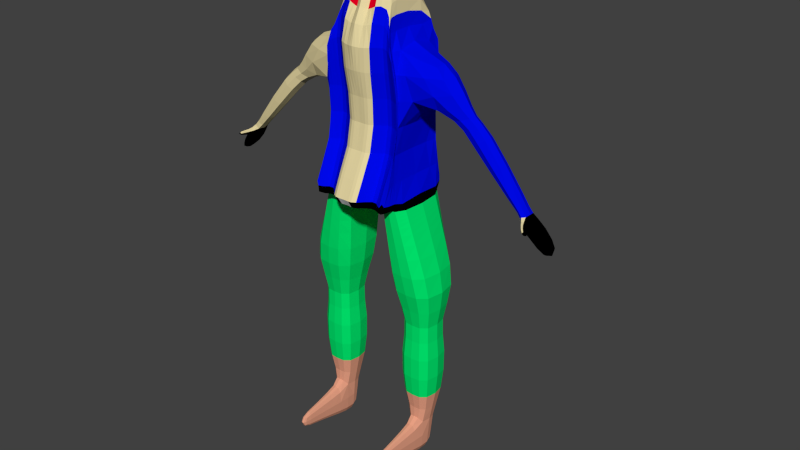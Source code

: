 # Source: player.blend  (saved by Blender 2.70.0; exported with 4.5.12 LTS)
import bpy
from mathutils import Matrix  # noqa: F401  (used for matrix-valued properties, if any)

bpy.ops.wm.read_factory_settings(use_empty=True)
scene = bpy.context.scene
scene.name = 'Scene'

# ---- collections
col_collection_1 = bpy.data.collections.new('Collection 1'); scene.collection.children.link(col_collection_1)

# ---- materials (node trees are filled in below, after node groups)
mat_skin = bpy.data.materials.new('Skin')
mat_skin.alpha_threshold = 0.0
mat_skin.use_transparent_shadow = False
mat_skin.diffuse_color = (0.8, 0.6853, 0.37, 1.0)
mat_skin.specular_color = (1.0, 0.8855, 0.0)
mat_skin.roughness = 0.5
mat_skin.specular_intensity = 0.0
mat_skin.line_color = (0.0, 0.0, 0.0, 1.0)
mat_jacket = bpy.data.materials.new('Jacket')
mat_jacket.alpha_threshold = 0.0
mat_jacket.use_transparent_shadow = False
mat_jacket.diffuse_color = (0.0, 0.002818, 0.8, 1.0)
mat_jacket.roughness = 0.5
mat_jacket.line_color = (0.0, 0.0, 0.0, 1.0)
mat_trousers = bpy.data.materials.new('Trousers')
mat_trousers.alpha_threshold = 0.0
mat_trousers.use_transparent_shadow = False
mat_trousers.diffuse_color = (0.0, 0.8, 0.1547, 1.0)
mat_trousers.roughness = 0.5
mat_trousers.line_color = (0.0, 0.0, 0.0, 1.0)
mat_belt_hands = bpy.data.materials.new('Belt&Hands')
mat_belt_hands.alpha_threshold = 0.0
mat_belt_hands.use_transparent_shadow = False
mat_belt_hands.diffuse_color = (0.0, 0.0, 0.0, 1.0)
mat_belt_hands.roughness = 0.5
mat_belt_hands.line_color = (0.0, 0.0, 0.0, 1.0)
mat_white = bpy.data.materials.new('White')
mat_white.alpha_threshold = 0.0
mat_white.use_transparent_shadow = False
mat_white.roughness = 0.5
mat_white.specular_intensity = 0.0
mat_white.line_color = (0.0, 0.0, 0.0, 1.0)
mat_shoes = bpy.data.materials.new('Shoes')
mat_shoes.alpha_threshold = 0.0
mat_shoes.use_transparent_shadow = False
mat_shoes.diffuse_color = (0.8, 0.354, 0.2308, 1.0)
mat_shoes.roughness = 0.5
mat_shoes.specular_intensity = 0.2
mat_shoes.line_color = (0.0, 0.0, 0.0, 1.0)
mat_eyes = bpy.data.materials.new('Eyes')
mat_eyes.alpha_threshold = 0.0
mat_eyes.use_transparent_shadow = False
mat_eyes.diffuse_color = (0.8, 0.0, 0.01575, 1.0)
mat_eyes.roughness = 0.5
mat_eyes.specular_intensity = 0.8
mat_eyes.line_color = (0.0, 0.0, 0.0, 1.0)

# ---- material node trees

# ---- world
world_world = bpy.data.worlds.new('World'); scene.world = world_world
world_world.color = (0.05088, 0.05088, 0.05088)
world_world.use_sun_shadow = False
world_world.sun_shadow_jitter_overblur = 0.0
world_world.cycles.sampling_method = 'MANUAL'
world_world.cycles.sample_map_resolution = 256

# ---- meshes
me_cube_002 = bpy.data.meshes.new('Cube.002')
me_cube_002.from_pydata([(0.537, 0.5225, -1.0), (0.537, -0.8442, -1.0), (0.537, 0.5225, 1.0), (0.537, -0.4906, 1.0), (0.3333, 0.5225, 1.0), (0.537, 0.3815, 0.3333), (0.537, 0.3815, -0.3333), (0.3333, 0.5225, -1.0), (0.38, 0.3333, 0.9726), (0.38, -0.3333, 0.9726), (0.537, -0.352, 0.3333), (0.537, -0.352, -0.3333), (0.629, -0.4254, -1.0), (0.629, 0.4254, -1.0), (0.3333, -0.3856, 1.0), (0.3333, -0.588, -1.0), (0.3333, 0.3815, 0.3333), (0.3333, 0.3815, -0.3333), (0.6017, 0.3333, 0.3949), (0.3997, 0.3333, -0.3333), (0.6017, -0.3333, 0.3949), (0.3997, -0.3333, -0.3333), (0.3333, -0.2357, 0.3333), (0.3333, -0.2357, -0.3333), (0.2413, -0.4254, -1.0), (0.2413, 0.4254, -1.0), (0.3333, -0.1828, 1.668), (0.3333, 0.3333, 1.668), (1.037, -0.3703, -2.167), (1.037, 0.3703, -2.167), (0.2964, -0.3703, -2.167), (0.2964, 0.3703, -2.167), (0.8501, -0.1834, -2.648), (0.8501, 0.1834, -2.648), (0.4833, -0.1834, -2.648), (0.4833, 0.1834, -2.648), (0.9437, -0.277, -3.082), (0.9437, 0.277, -3.082), (0.3897, -0.277, -3.082), (0.3897, 0.277, -3.082), (0.8987, -0.232, -3.759), (0.8987, 0.232, -3.759), (0.4347, -0.232, -3.759), (0.4347, 0.232, -3.759), (0.7739, -0.1072, -4.123), (0.7739, 0.1072, -4.123), (0.5594, -0.1072, -4.123), (0.5594, 0.1072, -4.123), (0.7739, -0.1072, -4.648), (0.7739, 0.1072, -4.648), (0.5594, -0.1072, -4.648), (0.5594, 0.1072, -4.648), (0.7439, -0.4131, -4.196), (0.5895, -0.4131, -4.196), (0.7439, -0.4131, -4.574), (0.5895, -0.4131, -4.574), (0.7184, -0.6908, -4.259), (0.6149, -0.6908, -4.259), (0.7184, -0.6908, -4.512), (0.6149, -0.6908, -4.512), (0.7022, -0.953, -4.298), (0.6312, -0.953, -4.298), (0.7022, -0.953, -4.472), (0.6312, -0.953, -4.472), (0.9984, 0.1735, 0.867), (0.9984, -0.1735, 0.867), (1.253, 0.1735, 0.5143), (1.253, -0.1735, 0.5143), (1.295, 0.1805, 0.05906), (1.295, -0.1849, 0.05906), (1.538, 0.1011, 0.229), (1.538, -0.1055, 0.229), (0.1667, 0.5225, -1.0), (0.228, -0.5558, 1.0), (0.1667, -0.3915, 0.3333), (0.1667, -0.3915, -0.3333), (0.1667, -0.258, 1.668), (0.1667, 0.3333, 1.668), (0.1667, 0.5225, 1.0), (0.1667, -0.8837, -1.0), (0.1667, 0.3815, 0.3333), (0.1667, 0.3815, -0.3333), (0.1206, -0.3794, -1.0), (0.1206, 0.3794, -1.0), (1.17, 0.1145, 0.1794), (1.394, 0.05953, 0.2565), (1.394, -0.05756, 0.2565), (1.17, -0.1126, 0.1794), (1.996, 0.1178, -0.6542), (1.996, -0.1266, -0.6542), (2.114, 0.09339, -0.5618), (2.114, -0.1022, -0.5618), (2.092, 0.1049, -0.7199), (2.092, -0.1087, -0.7199), (2.157, 0.08355, -0.6661), (2.157, -0.08731, -0.6661), (2.201, 0.2021, -0.9112), (2.201, -0.1612, -0.9112), (2.326, 0.1711, -0.8087), (2.326, -0.1302, -0.8087), (2.445, 0.1665, -1.171), (2.445, -0.1193, -1.171), (2.544, 0.1449, -1.089), (2.544, -0.0977, -1.089), (0.08333, 0.5225, -1.0), (0.08333, -0.5922, 1.0), (0.08333, -0.4108, 0.3333), (0.08333, -0.3915, -0.3333), (0.08333, -0.2957, 1.668), (0.08333, 0.3333, 1.668), (0.08333, 0.5225, 1.0), (0.08333, -0.8837, -1.0), (0.08333, 0.3815, 0.3333), (0.08333, 0.3815, -0.3333), (0.06032, -0.3563, -1.0), (0.06032, 0.3563, -1.0), (0.4214, -0.3748, 0.9798), (0.6048, -0.5358, -1.0), (0.5847, -0.3383, 0.3787), (0.4359, -0.3383, -0.3333), (0.2656, -0.4683, -1.0), (0.3333, -0.2333, 1.492), (0.1328, -0.5124, -1.0), (0.1667, -0.3298, 1.492), (0.08333, -0.2422, 1.369), (0.06639, -0.4954, -1.0), (0.5932, -0.3358, 0.3868), (0.4178, -0.3358, -0.3333), (0.4007, -0.3541, 0.9762), (0.6169, -0.4806, -1.0), (0.2534, -0.4468, -1.0), (0.3333, -0.208, 1.58), (0.1267, -0.4459, -1.0), (0.1667, -0.2939, 1.58), (0.08333, -0.2689, 1.519), (0.06336, -0.4259, -1.0), (0.2688, -0.3978, -1.583), (0.2688, 0.3978, -1.583), (0.833, 0.3978, -1.583), (0.833, -0.3978, -1.583), (0.2551, -0.4116, -1.292), (0.731, -0.4116, -1.292), (0.2551, 0.4116, -1.292), (0.731, 0.4116, -1.292), (0.2482, -0.4185, -1.146), (0.68, -0.4185, -1.146), (0.2482, 0.4185, -1.146), (0.68, 0.4185, -1.146), (2.155, -0.1942, -0.7492), (2.176, -0.1829, -0.7164), (2.203, -0.1407, -0.827), (2.246, -0.1224, -0.7665), (2.256, -0.329, -0.7764), (2.277, -0.3176, -0.7436), (2.304, -0.2755, -0.8541), (2.347, -0.2571, -0.7936), (-0.537, 0.5225, -1.0), (-0.537, -0.8442, -1.0), (-0.537, 0.5225, 1.0), (-0.537, -0.4906, 1.0), (-0.3333, 0.5225, 1.0), (-0.537, 0.3815, 0.3333), (-0.537, 0.3815, -0.3333), (-0.3333, 0.5225, -1.0), (-0.38, 0.3333, 0.9726), (-0.38, -0.3333, 0.9726), (-0.537, -0.352, 0.3333), (-0.537, -0.352, -0.3333), (-0.629, -0.4254, -1.0), (-0.629, 0.4254, -1.0), (-0.3333, -0.3856, 1.0), (-0.3333, -0.588, -1.0), (-0.3333, 0.3815, 0.3333), (-0.3333, 0.3815, -0.3333), (-0.6017, 0.3333, 0.3949), (-0.3997, 0.3333, -0.3333), (-0.6017, -0.3333, 0.3949), (-0.3997, -0.3333, -0.3333), (-0.3333, -0.2357, 0.3333), (-0.3333, -0.2357, -0.3333), (-0.2413, -0.4254, -1.0), (-0.2413, 0.4254, -1.0), (-0.3333, -0.1828, 1.668), (-0.3333, 0.3333, 1.668), (0.0, 0.5225, 1.0), (0.0, 0.5225, -1.0), (0.0, -0.6251, 1.0), (0.0, -0.8837, -1.0), (0.0, 0.3815, 0.3333), (0.0, 0.3815, -0.3333), (0.0, -0.3915, 0.3333), (0.0, -0.3915, -0.3333), (0.0, -0.3333, -1.0), (0.0, 0.3333, -1.0), (0.0, -0.3333, 1.668), (0.0, 0.3333, 1.668), (-1.037, -0.3703, -2.167), (-1.037, 0.3703, -2.167), (-0.2964, -0.3703, -2.167), (-0.2964, 0.3703, -2.167), (-0.8501, -0.1834, -2.648), (-0.8501, 0.1834, -2.648), (-0.4833, -0.1834, -2.648), (-0.4833, 0.1834, -2.648), (-0.9437, -0.277, -3.082), (-0.9437, 0.277, -3.082), (-0.3897, -0.277, -3.082), (-0.3897, 0.277, -3.082), (-0.8987, -0.232, -3.759), (-0.8987, 0.232, -3.759), (-0.4347, -0.232, -3.759), (-0.4347, 0.232, -3.759), (-0.7739, -0.1072, -4.123), (-0.7739, 0.1072, -4.123), (-0.5594, -0.1072, -4.123), (-0.5594, 0.1072, -4.123), (-0.7739, -0.1072, -4.648), (-0.7739, 0.1072, -4.648), (-0.5594, -0.1072, -4.648), (-0.5594, 0.1072, -4.648), (-0.7439, -0.4131, -4.196), (-0.5895, -0.4131, -4.196), (-0.7439, -0.4131, -4.574), (-0.5895, -0.4131, -4.574), (-0.7184, -0.6908, -4.259), (-0.6149, -0.6908, -4.259), (-0.7184, -0.6908, -4.512), (-0.6149, -0.6908, -4.512), (-0.7022, -0.953, -4.298), (-0.6312, -0.953, -4.298), (-0.7022, -0.953, -4.472), (-0.6312, -0.953, -4.472), (-0.9984, 0.1735, 0.867), (-0.9984, -0.1735, 0.867), (-1.253, 0.1735, 0.5143), (-1.253, -0.1735, 0.5143), (-1.295, 0.1805, 0.05906), (-1.295, -0.1849, 0.05906), (-1.538, 0.1011, 0.229), (-1.538, -0.1055, 0.229), (-0.1667, 0.5225, -1.0), (-0.228, -0.5558, 1.0), (-0.1667, -0.3915, 0.3333), (-0.1667, -0.3915, -0.3333), (-0.1667, -0.258, 1.668), (-0.1667, 0.3333, 1.668), (-0.1667, 0.5225, 1.0), (-0.1667, -0.8837, -1.0), (-0.1667, 0.3815, 0.3333), (-0.1667, 0.3815, -0.3333), (-0.1206, -0.3794, -1.0), (-0.1206, 0.3794, -1.0), (-1.17, 0.1145, 0.1794), (-1.394, 0.05953, 0.2565), (-1.394, -0.05756, 0.2565), (-1.17, -0.1126, 0.1794), (-1.996, 0.1178, -0.6542), (-1.996, -0.1266, -0.6542), (-2.114, 0.09339, -0.5618), (-2.114, -0.1022, -0.5618), (-2.092, 0.1049, -0.7199), (-2.092, -0.1087, -0.7199), (-2.157, 0.08355, -0.6661), (-2.157, -0.08731, -0.6661), (-2.201, 0.2021, -0.9112), (-2.201, -0.1612, -0.9112), (-2.326, 0.1711, -0.8087), (-2.326, -0.1302, -0.8087), (-2.445, 0.1665, -1.171), (-2.445, -0.1193, -1.171), (-2.544, 0.1449, -1.089), (-2.544, -0.0977, -1.089), (-0.08333, 0.5225, -1.0), (-0.08333, -0.5922, 1.0), (-0.08333, -0.4108, 0.3333), (-0.08333, -0.3915, -0.3333), (-0.08333, -0.2957, 1.668), (-0.08333, 0.3333, 1.668), (-0.08333, 0.5225, 1.0), (-0.08333, -0.8837, -1.0), (-0.08333, 0.3815, 0.3333), (-0.08333, 0.3815, -0.3333), (-0.06032, -0.3563, -1.0), (-0.06032, 0.3563, -1.0), (-0.4214, -0.3748, 0.9798), (-0.6048, -0.5358, -1.0), (-0.5847, -0.3383, 0.3787), (-0.4359, -0.3383, -0.3333), (-0.2656, -0.4683, -1.0), (-0.3333, -0.2333, 1.492), (0.0, -0.4785, -1.0), (0.0, -0.3852, 1.492), (-0.1328, -0.5124, -1.0), (-0.1667, -0.3298, 1.492), (-0.08333, -0.2422, 1.369), (-0.06639, -0.4954, -1.0), (-0.5932, -0.3358, 0.3868), (-0.4178, -0.3358, -0.3333), (-0.4007, -0.3541, 0.9762), (-0.6169, -0.4806, -1.0), (-0.2534, -0.4468, -1.0), (-0.3333, -0.208, 1.58), (0.0, -0.4059, -1.0), (0.0, -0.3593, 1.58), (-0.1267, -0.4459, -1.0), (-0.1667, -0.2939, 1.58), (-0.08333, -0.2689, 1.519), (-0.06336, -0.4259, -1.0), (-0.2688, -0.3978, -1.583), (-0.2688, 0.3978, -1.583), (-0.833, 0.3978, -1.583), (-0.833, -0.3978, -1.583), (-0.2551, -0.4116, -1.292), (-0.731, -0.4116, -1.292), (-0.2551, 0.4116, -1.292), (-0.731, 0.4116, -1.292), (-0.2482, -0.4185, -1.146), (-0.68, -0.4185, -1.146), (-0.2482, 0.4185, -1.146), (-0.68, 0.4185, -1.146), (-2.155, -0.1942, -0.7492), (-2.176, -0.1829, -0.7164), (-2.203, -0.1407, -0.827), (-2.246, -0.1224, -0.7665), (-2.256, -0.329, -0.7764), (-2.277, -0.3176, -0.7436), (-2.304, -0.2755, -0.8541), (-2.347, -0.2571, -0.7936), (-0.4352, 0.5225, 1.0), (-0.4352, -0.7161, -1.0), (-0.4352, 0.5225, -1.0), (-0.4352, -0.4381, 1.0), (-0.4352, 0.3815, 0.3333), (-0.4352, 0.3815, -0.3333), (-0.4352, -0.2939, 0.3333), (-0.4352, -0.2939, -0.3333), (-0.4352, -0.4254, -1.0), (-0.4352, 0.4254, -1.0), (-0.3567, -0.258, 1.32), (-0.3567, 0.3333, 1.32), (-0.6667, -0.3703, -2.167), (-0.6667, 0.3703, -2.167), (-0.6667, -0.1834, -2.648), (-0.6667, 0.1834, -2.648), (-0.6667, -0.277, -3.082), (-0.6667, 0.277, -3.082), (-0.6667, -0.232, -3.759), (-0.6667, 0.232, -3.759), (-0.6667, -0.1072, -4.123), (-0.6667, 0.1072, -4.123), (-0.6667, -0.1072, -4.648), (-0.6667, 0.1072, -4.648), (-0.6667, -0.4131, -4.196), (-0.6667, -0.4131, -4.574), (-0.6667, -0.6908, -4.259), (-0.6667, -0.6908, -4.512), (-0.6667, -0.953, -4.298), (-0.6667, -0.953, -4.472), (-0.4352, -0.5021, -1.0), (-0.3774, -0.304, 1.236), (-0.4352, -0.4637, -1.0), (-0.367, -0.281, 1.278), (-0.5509, 0.3978, -1.583), (-0.5509, -0.3978, -1.583), (-0.493, 0.4116, -1.292), (-0.493, -0.4116, -1.292), (-0.4641, 0.4185, -1.146), (-0.4641, -0.4185, -1.146), (0.2447, -0.4219, -1.073), (0.6545, -0.4219, -1.073), (0.2447, 0.4219, -1.073), (0.6545, 0.4219, -1.073), (-0.2447, -0.4219, -1.073), (-0.6545, -0.4219, -1.073), (-0.2447, 0.4219, -1.073), (-0.6545, 0.4219, -1.073), (-0.4496, 0.4219, -1.073), (-0.4496, -0.4219, -1.073), (-0.2413, -0.4254, -1.0), (-0.629, -0.4254, -1.0), (-0.2413, 0.4254, -1.0), (-0.629, 0.4254, -1.0), (-0.4352, 0.4254, -1.0), (-0.4352, -0.4254, -1.0), (0.2413, -0.4254, -1.0), (0.629, -0.4254, -1.0), (0.2413, 0.4254, -1.0), (0.629, 0.4254, -1.0), (0.4352, 0.5225, 1.0), (0.4352, -0.7161, -1.0), (0.4352, 0.5225, -1.0), (0.4352, -0.4381, 1.0), (0.4352, 0.3815, 0.3333), (0.4352, 0.3815, -0.3333), (0.4352, -0.2939, 0.3333), (0.4352, -0.2939, -0.3333), (0.4352, -0.4254, -1.0), (0.4352, 0.4254, -1.0), (0.3567, -0.258, 1.32), (0.3567, 0.3333, 1.32), (0.6667, -0.3703, -2.167), (0.6667, 0.3703, -2.167), (0.6667, -0.1834, -2.648), (0.6667, 0.1834, -2.648), (0.6667, -0.277, -3.082), (0.6667, 0.277, -3.082), (0.6667, -0.232, -3.759), (0.6667, 0.232, -3.759), (0.6667, -0.1072, -4.123), (0.6667, 0.1072, -4.123), (0.6667, -0.1072, -4.648), (0.6667, 0.1072, -4.648), (0.6667, -0.4131, -4.196), (0.6667, -0.4131, -4.574), (0.6667, -0.6908, -4.259), (0.6667, -0.6908, -4.512), (0.6667, -0.953, -4.298), (0.6667, -0.953, -4.472), (0.4352, -0.5021, -1.0), (0.3774, -0.304, 1.236), (0.4352, -0.4637, -1.0), (0.367, -0.281, 1.278), (0.5509, 0.3978, -1.583), (0.5509, -0.3978, -1.583), (0.493, 0.4116, -1.292), (0.493, -0.4116, -1.292), (0.4641, 0.4185, -1.146), (0.4641, -0.4185, -1.146), (0.4496, 0.4219, -1.073), (0.4496, -0.4219, -1.073), (0.4352, 0.4254, -1.0), (0.4352, -0.4254, -1.0)], [], [(393, 6, 0, 390), (119, 11, 1, 117), (397, 390, 0, 13), (81, 17, 7, 72), (78, 4, 16, 80), (80, 16, 17, 81), (388, 2, 5, 392), (392, 5, 6, 393), (6, 19, 13, 0), (19, 21, 12, 13), (2, 8, 18, 5), (5, 18, 19, 6), (84, 85, 70, 68), (18, 20, 21, 19), (116, 3, 10, 118), (118, 10, 11, 119), (395, 23, 15, 389), (391, 14, 22, 394), (394, 22, 23, 395), (420, 396, 12, 129), (136, 137, 31, 30), (132, 82, 24, 130), (82, 83, 25, 24), (83, 72, 7, 25), (421, 398, 26, 131), (398, 399, 27, 26), (399, 388, 4, 27), (107, 191, 187, 111), (105, 186, 190, 106), (106, 190, 191, 107), (134, 108, 194, 303), (108, 109, 195, 194), (109, 110, 184, 195), (30, 31, 35, 34), (422, 138, 29, 401), (423, 136, 30, 400), (138, 139, 28, 29), (34, 35, 39, 38), (401, 29, 33, 403), (400, 30, 34, 402), (29, 28, 32, 33), (38, 39, 43, 42), (403, 33, 37, 405), (402, 34, 38, 404), (33, 32, 36, 37), (42, 43, 47, 46), (405, 37, 41, 407), (404, 38, 42, 406), (37, 36, 40, 41), (46, 47, 51, 50), (407, 41, 45, 409), (406, 42, 46, 408), (41, 40, 44, 45), (410, 411, 49, 48), (409, 45, 49, 411), (48, 44, 52, 54), (45, 44, 48, 49), (54, 52, 56, 58), (46, 50, 55, 53), (410, 48, 54, 413), (408, 46, 53, 412), (58, 56, 60, 62), (53, 55, 59, 57), (413, 54, 58, 415), (412, 53, 57, 414), (416, 61, 63, 417), (57, 59, 63, 61), (415, 58, 62, 417), (414, 57, 61, 416), (64, 65, 67, 66), (9, 20, 67, 65), (18, 8, 64, 66), (8, 9, 65, 64), (86, 87, 69, 71), (85, 86, 71, 70), (87, 84, 68, 69), (113, 81, 72, 104), (110, 78, 80, 112), (112, 80, 81, 113), (135, 114, 82, 132), (114, 115, 83, 82), (115, 104, 72, 83), (23, 75, 79, 15), (14, 73, 74, 22), (22, 74, 75, 23), (131, 26, 76, 133), (26, 27, 77, 76), (27, 4, 78, 77), (68, 70, 90, 88), (18, 66, 85, 84), (67, 20, 87, 86), (66, 67, 86, 85), (20, 18, 84, 87), (88, 90, 94, 92), (71, 69, 89, 91), (70, 71, 91, 90), (69, 68, 88, 89), (92, 94, 98, 96), (91, 89, 93, 95), (90, 91, 95, 94), (89, 88, 92, 93), (96, 98, 102, 100), (93, 97, 150, 148), (94, 95, 99, 98), (93, 92, 96, 97), (100, 102, 103, 101), (99, 97, 101, 103), (98, 99, 103, 102), (97, 96, 100, 101), (75, 107, 111, 79), (73, 105, 106, 74), (74, 106, 107, 75), (133, 76, 108, 134), (76, 77, 109, 108), (77, 78, 110, 109), (189, 113, 104, 185), (184, 110, 112, 188), (188, 112, 113, 189), (302, 192, 114, 135), (192, 193, 115, 114), (193, 185, 104, 115), (127, 119, 117, 129), (128, 116, 118, 126), (126, 118, 119, 127), (389, 418, 117, 1), (79, 122, 120, 15), (391, 419, 121, 14), (105, 124, 291, 186), (111, 125, 122, 79), (14, 121, 123, 73), (73, 123, 124, 105), (187, 290, 125, 111), (418, 420, 129, 117), (122, 132, 130, 120), (419, 421, 131, 121), (124, 134, 303, 291), (125, 135, 132, 122), (121, 131, 133, 123), (123, 133, 134, 124), (290, 302, 135, 125), (21, 127, 129, 12), (9, 128, 126, 20), (20, 126, 127, 21), (140, 142, 137, 136), (424, 143, 138, 422), (425, 140, 136, 423), (143, 141, 139, 138), (144, 146, 142, 140), (426, 147, 143, 424), (427, 144, 140, 425), (147, 145, 141, 143), (368, 370, 146, 144), (428, 371, 147, 426), (429, 368, 144, 427), (371, 369, 145, 147), (148, 150, 154, 152), (99, 95, 149, 151), (97, 99, 151, 150), (95, 93, 148, 149), (153, 152, 154, 155), (151, 149, 153, 155), (150, 151, 155, 154), (149, 148, 152, 153), (333, 330, 156, 162), (287, 285, 157, 167), (337, 169, 156, 330), (249, 240, 163, 173), (246, 248, 172, 160), (248, 249, 173, 172), (328, 332, 161, 158), (332, 333, 162, 161), (162, 156, 169, 175), (175, 169, 168, 177), (158, 161, 174, 164), (161, 162, 175, 174), (252, 236, 238, 253), (174, 175, 177, 176), (284, 286, 166, 159), (286, 287, 167, 166), (335, 329, 171, 179), (331, 334, 178, 170), (334, 335, 179, 178), (360, 299, 168, 336), (308, 198, 199, 309), (304, 300, 180, 250), (250, 180, 181, 251), (251, 181, 163, 240), (361, 301, 182, 338), (338, 182, 183, 339), (339, 183, 160, 328), (275, 279, 187, 191), (273, 274, 190, 186), (274, 275, 191, 190), (306, 303, 194, 276), (276, 194, 195, 277), (277, 195, 184, 278), (198, 202, 203, 199), (362, 341, 197, 310), (363, 340, 198, 308), (310, 197, 196, 311), (202, 206, 207, 203), (341, 343, 201, 197), (340, 342, 202, 198), (197, 201, 200, 196), (206, 210, 211, 207), (343, 345, 205, 201), (342, 344, 206, 202), (201, 205, 204, 200), (210, 214, 215, 211), (345, 347, 209, 205), (344, 346, 210, 206), (205, 209, 208, 204), (214, 218, 219, 215), (347, 349, 213, 209), (346, 348, 214, 210), (209, 213, 212, 208), (350, 216, 217, 351), (349, 351, 217, 213), (216, 222, 220, 212), (213, 217, 216, 212), (222, 226, 224, 220), (214, 221, 223, 218), (350, 353, 222, 216), (348, 352, 221, 214), (226, 230, 228, 224), (221, 225, 227, 223), (353, 355, 226, 222), (352, 354, 225, 221), (356, 357, 231, 229), (225, 229, 231, 227), (355, 357, 230, 226), (354, 356, 229, 225), (232, 234, 235, 233), (165, 233, 235, 176), (174, 234, 232, 164), (164, 232, 233, 165), (254, 239, 237, 255), (253, 238, 239, 254), (255, 237, 236, 252), (281, 272, 240, 249), (278, 280, 248, 246), (280, 281, 249, 248), (307, 304, 250, 282), (282, 250, 251, 283), (283, 251, 240, 272), (179, 171, 247, 243), (170, 178, 242, 241), (178, 179, 243, 242), (301, 305, 244, 182), (182, 244, 245, 183), (183, 245, 246, 160), (236, 256, 258, 238), (174, 252, 253, 234), (235, 254, 255, 176), (234, 253, 254, 235), (176, 255, 252, 174), (256, 260, 262, 258), (239, 259, 257, 237), (238, 258, 259, 239), (237, 257, 256, 236), (260, 264, 266, 262), (259, 263, 261, 257), (258, 262, 263, 259), (257, 261, 260, 256), (264, 268, 270, 266), (261, 320, 322, 265), (262, 266, 267, 263), (261, 265, 264, 260), (268, 269, 271, 270), (267, 271, 269, 265), (266, 270, 271, 267), (265, 269, 268, 264), (243, 247, 279, 275), (241, 242, 274, 273), (242, 243, 275, 274), (305, 306, 276, 244), (244, 276, 277, 245), (245, 277, 278, 246), (189, 185, 272, 281), (184, 188, 280, 278), (188, 189, 281, 280), (302, 307, 282, 192), (192, 282, 283, 193), (193, 283, 272, 185), (297, 299, 285, 287), (298, 296, 286, 284), (296, 297, 287, 286), (329, 157, 285, 358), (247, 171, 288, 292), (331, 170, 289, 359), (273, 186, 291, 294), (279, 247, 292, 295), (170, 241, 293, 289), (241, 273, 294, 293), (187, 279, 295, 290), (358, 285, 299, 360), (292, 288, 300, 304), (359, 289, 301, 361), (294, 291, 303, 306), (295, 292, 304, 307), (289, 293, 305, 301), (293, 294, 306, 305), (290, 295, 307, 302), (177, 168, 299, 297), (165, 176, 296, 298), (176, 177, 297, 296), (312, 308, 309, 314), (364, 362, 310, 315), (365, 363, 308, 312), (315, 310, 311, 313), (316, 312, 314, 318), (366, 364, 315, 319), (367, 365, 312, 316), (319, 315, 313, 317), (372, 316, 318, 374), (376, 366, 319, 375), (377, 367, 316, 372), (375, 319, 317, 373), (320, 324, 326, 322), (267, 323, 321, 263), (265, 322, 323, 267), (263, 321, 320, 261), (325, 327, 326, 324), (323, 327, 325, 321), (322, 326, 327, 323), (321, 325, 324, 320), (173, 163, 330, 333), (181, 337, 330, 163), (160, 172, 332, 328), (172, 173, 333, 332), (167, 157, 329, 335), (159, 166, 334, 331), (166, 167, 335, 334), (300, 360, 336, 180), (298, 361, 338, 165), (165, 338, 339, 164), (164, 339, 328, 158), (309, 199, 341, 362), (311, 196, 340, 363), (199, 203, 343, 341), (196, 200, 342, 340), (203, 207, 345, 343), (200, 204, 344, 342), (207, 211, 347, 345), (204, 208, 346, 344), (211, 215, 349, 347), (208, 212, 348, 346), (218, 350, 351, 219), (215, 219, 351, 349), (218, 223, 353, 350), (212, 220, 352, 348), (223, 227, 355, 353), (220, 224, 354, 352), (228, 230, 357, 356), (227, 231, 357, 355), (224, 228, 356, 354), (171, 329, 358, 288), (159, 331, 359, 284), (288, 358, 360, 300), (284, 359, 361, 298), (314, 309, 362, 364), (313, 311, 363, 365), (318, 314, 364, 366), (317, 313, 365, 367), (374, 318, 366, 376), (373, 317, 367, 377), (384, 386, 370, 368), (430, 387, 371, 428), (431, 384, 368, 429), (387, 385, 369, 371), (378, 372, 374, 380), (382, 376, 375, 381), (383, 377, 372, 378), (381, 375, 373, 379), (380, 374, 376, 382), (379, 373, 377, 383), (180, 378, 380, 181), (337, 382, 381, 169), (336, 383, 378, 180), (169, 381, 379, 168), (181, 380, 382, 337), (168, 379, 383, 336), (24, 25, 386, 384), (397, 13, 387, 430), (396, 24, 384, 431), (13, 12, 385, 387), (17, 393, 390, 7), (25, 7, 390, 397), (4, 388, 392, 16), (16, 392, 393, 17), (11, 395, 389, 1), (3, 391, 394, 10), (10, 394, 395, 11), (130, 24, 396, 420), (128, 9, 398, 421), (9, 8, 399, 398), (8, 2, 388, 399), (137, 422, 401, 31), (139, 423, 400, 28), (31, 401, 403, 35), (28, 400, 402, 32), (35, 403, 405, 39), (32, 402, 404, 36), (39, 405, 407, 43), (36, 404, 406, 40), (43, 407, 409, 47), (40, 406, 408, 44), (50, 51, 411, 410), (47, 409, 411, 51), (50, 410, 413, 55), (44, 408, 412, 52), (55, 413, 415, 59), (52, 412, 414, 56), (60, 416, 417, 62), (59, 415, 417, 63), (56, 414, 416, 60), (15, 120, 418, 389), (3, 116, 419, 391), (120, 130, 420, 418), (116, 128, 421, 419), (142, 424, 422, 137), (141, 425, 423, 139), (146, 426, 424, 142), (145, 427, 425, 141), (370, 428, 426, 146), (369, 429, 427, 145), (386, 430, 428, 370), (385, 431, 429, 369), (25, 397, 430, 386), (12, 396, 431, 385)])
me_cube_002.polygons.foreach_set('material_index', [1, 1, 3, 1, 1, 1, 1, 1, 1, 1, 1, 1, 1, 1, 1, 1, 1, 1, 1, 3, 2, 2, 2, 3, 0, 0, 0, 0, 0, 0, 0, 0, 0, 2, 2, 2, 2, 2, 2, 2, 2, 2, 2, 2, 2, 5, 2, 2, 2, 5, 5, 5, 5, 5, 5, 5, 5, 5, 5, 5, 5, 5, 5, 5, 5, 5, 5, 5, 5, 1, 1, 1, 1, 1, 1, 1, 1, 1, 1, 2, 2, 3, 1, 1, 1, 0, 0, 0, 1, 1, 1, 1, 1, 1, 1, 1, 1, 3, 1, 1, 1, 3, 3, 3, 3, 3, 3, 3, 3, 0, 0, 0, 0, 0, 0, 1, 1, 1, 2, 2, 3, 1, 1, 1, 3, 3, 1, 0, 3, 1, 0, 4, 3, 2, 0, 0, 2, 0, 6, 2, 1, 1, 1, 2, 2, 2, 2, 2, 2, 2, 2, 2, 2, 2, 2, 3, 3, 3, 0, 3, 3, 3, 0, 1, 1, 3, 1, 1, 1, 1, 1, 1, 1, 1, 1, 0, 1, 1, 1, 1, 1, 1, 3, 2, 2, 2, 3, 0, 0, 0, 0, 0, 0, 0, 0, 0, 2, 2, 2, 2, 2, 2, 2, 2, 2, 2, 2, 2, 5, 2, 2, 2, 5, 5, 5, 5, 5, 5, 5, 5, 5, 5, 5, 5, 5, 5, 5, 5, 5, 5, 5, 5, 0, 0, 0, 0, 0, 0, 0, 1, 1, 1, 2, 2, 3, 1, 1, 1, 0, 0, 0, 0, 0, 0, 0, 0, 0, 0, 0, 0, 3, 0, 0, 0, 3, 3, 3, 3, 3, 3, 3, 3, 0, 0, 0, 0, 0, 0, 1, 1, 1, 2, 2, 3, 1, 1, 1, 3, 3, 1, 0, 3, 1, 0, 4, 3, 2, 0, 0, 2, 0, 6, 2, 1, 1, 1, 2, 2, 2, 2, 2, 2, 2, 2, 2, 2, 2, 2, 3, 3, 3, 0, 3, 3, 3, 0, 1, 3, 1, 1, 1, 1, 1, 2, 1, 1, 1, 2, 2, 2, 2, 2, 2, 2, 2, 5, 5, 5, 5, 5, 5, 5, 5, 5, 5, 5, 3, 1, 2, 1, 2, 2, 2, 2, 2, 2, 2, 2, 2, 2, 2, 2, 2, 2, 2, 2, 2, 3, 2, 3, 2, 3, 2, 3, 3, 3, 1, 3, 1, 1, 1, 1, 1, 3, 1, 1, 1, 2, 2, 2, 2, 2, 2, 2, 2, 5, 5, 5, 5, 5, 5, 5, 5, 5, 5, 5, 3, 1, 3, 1, 2, 2, 2, 2, 2, 2, 2, 2, 3, 3])
me_cube_002.materials.append(mat_skin)
me_cube_002.materials.append(mat_jacket)
me_cube_002.materials.append(mat_trousers)
me_cube_002.materials.append(mat_belt_hands)
me_cube_002.materials.append(mat_white)
me_cube_002.materials.append(mat_shoes)
me_cube_002.materials.append(mat_eyes)
me_cube_002.use_remesh_preserve_volume = False
me_cube_002.use_remesh_preserve_attributes = False
me_cube_002.use_mirror_vertex_groups = False
me_cube_002.update()
arm_armature = bpy.data.armatures.new('Armature')  # bones are not reproduced

# ---- objects
ob_playerbones = bpy.data.objects.new('PlayerBones', arm_armature)
ob_player = bpy.data.objects.new('Player', me_cube_002)
ob_doubleslot_r = bpy.data.objects.new('DoubleSlot.R', None)
ob_doubleslot = bpy.data.objects.new('DoubleSlot', None)
ob_doublslot_l = bpy.data.objects.new('DoublSlot.L', None)
ob_singleslot = bpy.data.objects.new('SingleSlot', None)

# ---- transforms, parenting, visibility, modifiers, constraints
ob_playerbones.location = (0.0, 0.0, -0.2713)
ob_playerbones.rotation_euler = (0.0, 3.142, 0.0)
ob_playerbones.scale = (0.5055, 0.5055, 0.5055)
ob_playerbones.show_in_front = True
ob_playerbones.lineart.crease_threshold = 0.0
ob_player.parent = ob_playerbones
ob_player.matrix_parent_inverse = Matrix(((-1.978, 0.0, 2.531e-06, 6.866e-07), (0.0, 1.978, 0.0, 0.0), (-2.531e-06, 0.0, -1.978, -0.5366), (0.0, 0.0, 0.0, 1.0)))
ob_player.location = (0.0, 0.0, 0.0)
ob_player.lineart.crease_threshold = 0.0
_vg = ob_player.vertex_groups.new(name='Central')
for _i, _w in zip([0, 1, 2, 3, 4, 5, 6, 7, 8, 9, 10, 11, 14, 15, 16, 17, 18, 20, 21, 22, 23, 24, 25, 26, 27, 65, 72, 73, 74, 75, 76, 77, 78, 79, 80, 81, 82, 83, 104, 105, 106, 107, 108, 109, 110, 111, 112, 113, 114, 115, 116, 117, 118, 119, 120, 121, 122, 123, 124, 125, 126, 127, 128, 129, 130, 131, 132, 133, 134, 135, 156, 157, 158, 159, 160, 161, 162, 163, 164, 165, 166, 167, 170, 171, 172, 173, 176, 177, 178, 179, 180, 181, 182, 183, 184, 185, 186, 187, 188, 189, 190, 191, 192, 193, 194, 195, 233, 240, 241, 242, 243, 244, 245, 246, 247, 248, 249, 250, 251, 272, 273, 274, 275, 276, 277, 278, 279, 280, 281, 282, 283, 284, 285, 286, 287, 288, 289, 290, 291, 292, 293, 294, 295, 296, 297, 298, 299, 300, 301, 302, 303, 304, 305, 306, 307, 328, 329, 330, 331, 332, 333, 334, 335, 336, 337, 338, 339, 358, 359, 360, 361, 368, 370, 372, 374, 376, 377, 378, 380, 382, 383, 384, 386, 388, 389, 390, 391, 392, 393, 394, 395, 396, 397, 398, 399, 418, 419, 420, 421, 428, 429, 430, 431], [0.003936, 0.06603, 0.2915, 0.4176, 0.5733, 0.1046, 0.02499, 0.03407, 0.1534, 0.1895, 0.1069, 0.06328, 0.6494, 0.09405, 0.2611, 0.06587, 0.001465, 0.008368, 0.003759, 0.2282, 0.1182, 0.05106, 0.02704, 0.9249, 0.8819, 0.01262, 0.06862, 0.7814, 0.5901, 0.255, 0.9619, 0.9458, 0.7508, 0.1271, 0.5656, 0.1149, 0.05607, 0.0644, 0.09457, 0.8249, 0.6841, 0.3937, 0.969, 0.9612, 0.7996, 0.1337, 0.6575, 0.1661, 0.05742, 0.08872, 0.4491, 0.05591, 0.09518, 0.05839, 0.1368, 0.8097, 0.1751, 0.9041, 0.9255, 0.185, 0.09273, 0.05231, 0.4163, 0.04267, 0.1273, 0.8943, 0.1624, 0.9506, 0.9557, 0.1682, 0.003282, 0.06559, 0.3025, 0.4294, 0.5805, 0.1051, 0.02387, 0.03182, 0.1703, 0.2122, 0.1101, 0.06298, 0.6563, 0.09348, 0.2625, 0.06524, 0.008802, 0.003165, 0.2351, 0.1178, 0.05049, 0.01533, 0.9268, 0.8841, 0.8131, 0.1253, 0.8342, 0.136, 0.6824, 0.231, 0.7063, 0.4294, 0.05699, 0.119, 0.9702, 0.9656, 0.02117, 0.06822, 0.7845, 0.5928, 0.2551, 0.9626, 0.9466, 0.7538, 0.1267, 0.5662, 0.1145, 0.05537, 0.06261, 0.09444, 0.8261, 0.6852, 0.3938, 0.9693, 0.9615, 0.8009, 0.1335, 0.6578, 0.166, 0.05696, 0.0881, 0.462, 0.05559, 0.09826, 0.05812, 0.1364, 0.8146, 0.1875, 0.9346, 0.1749, 0.9061, 0.9263, 0.1849, 0.0958, 0.05207, 0.4311, 0.04219, 0.127, 0.8972, 0.1672, 0.9592, 0.1621, 0.9516, 0.9562, 0.1681, 0.4415, 0.07954, 0.01755, 0.5428, 0.1838, 0.04455, 0.1726, 0.09039, 0.02524, 0.007666, 0.5695, 0.5272, 0.09601, 0.6383, 0.08458, 0.6641, 0.02553, 0.01352, 0.02524, 0.007666, 0.003833, 0.01262, 0.03787, 0.0115, 0.005749, 0.01893, 0.0383, 0.02028, 0.4324, 0.08004, 0.019, 0.5335, 0.1829, 0.04543, 0.1675, 0.09076, 0.02553, 0.01352, 0.5572, 0.5177, 0.09636, 0.6294, 0.085, 0.6553, 0.006759, 0.01277, 0.01014, 0.01915]): _vg.add([_i], _w, 'REPLACE')
_vg = ob_player.vertex_groups.new(name='Hip.R')
for _i, _w in zip([0, 1, 6, 7, 11, 12, 13, 15, 17, 19, 21, 23, 24, 25, 72, 75, 79, 81, 82, 83, 104, 107, 111, 113, 114, 115, 117, 119, 120, 122, 125, 127, 129, 130, 132, 135, 136, 137, 138, 139, 140, 141, 142, 143, 144, 145, 146, 147, 156, 157, 163, 171, 180, 181, 185, 187, 189, 192, 193, 240, 247, 250, 251, 272, 279, 281, 282, 283, 288, 290, 292, 295, 300, 302, 304, 307, 318, 329, 330, 336, 337, 358, 360, 366, 368, 369, 370, 371, 372, 374, 376, 377, 378, 380, 382, 383, 384, 385, 386, 387, 389, 390, 393, 395, 396, 397, 418, 420, 422, 423, 424, 425, 426, 427, 428, 429, 430, 431], [0.6484, 0.4669, 0.08479, 0.6352, 0.07595, 0.7232, 0.754, 0.4222, 0.07412, 0.0725, 0.06802, 0.0504, 0.691, 0.6814, 0.5362, 0.02232, 0.2317, 0.05575, 0.579, 0.5733, 0.4179, 0.007467, 0.1723, 0.03924, 0.4636, 0.4483, 0.498, 0.07347, 0.3771, 0.234, 0.1814, 0.07239, 0.5284, 0.4276, 0.2977, 0.2417, 0.0958, 0.1316, 0.0904, 0.06413, 0.8231, 0.5138, 0.728, 0.5179, 0.8476, 0.8018, 0.7841, 0.7446, 0.01927, 0.003168, 0.06936, 0.03449, 0.05843, 0.07149, 0.263, 0.1348, 0.02027, 0.3178, 0.2872, 0.1274, 0.07892, 0.1408, 0.1462, 0.1877, 0.1064, 0.00448, 0.2191, 0.2108, 0.04508, 0.1455, 0.08325, 0.1117, 0.05002, 0.1923, 0.09795, 0.1401, 0.01591, 0.01883, 0.04432, 0.02922, 0.03575, 0.02254, 0.02501, 0.007956, 0.7693, 0.7625, 0.7328, 0.7493, 0.02922, 0.0437, 0.02185, 0.01461, 0.04382, 0.0576, 0.0288, 0.02191, 0.7301, 0.7428, 0.7071, 0.7517, 0.4446, 0.6418, 0.07945, 0.06318, 0.7071, 0.7177, 0.4375, 0.478, 0.111, 0.07996, 0.6229, 0.6685, 0.7644, 0.8247, 0.7411, 0.7659, 0.7294, 0.7365]): _vg.add([_i], _w, 'REPLACE')
_vg = ob_player.vertex_groups.new(name='UpperLeg.L')
for _i, _w in zip([0, 7, 12, 13, 24, 25, 28, 29, 30, 31, 32, 33, 34, 35, 36, 37, 38, 39, 83, 129, 136, 137, 138, 139, 140, 141, 142, 143, 144, 145, 146, 147, 368, 369, 370, 371, 384, 385, 386, 387, 390, 396, 397, 400, 401, 402, 403, 404, 405, 420, 422, 423, 424, 425, 426, 427, 428, 429, 430, 431], [0.02439, 0.00992, 0.04092, 0.06508, 0.006009, 0.05767, 0.9888, 0.9851, 0.9927, 0.9863, 0.9444, 0.9404, 0.971, 0.9653, 0.05845, 0.05882, 0.02816, 0.02945, 0.005547, 0.005181, 0.9012, 0.861, 0.9059, 0.9343, 0.1522, 0.4779, 0.2295, 0.4643, 0.05315, 0.1402, 0.0962, 0.1887, 0.02958, 0.09056, 0.07694, 0.1269, 0.0178, 0.06574, 0.0673, 0.09599, 0.01715, 0.02346, 0.06138, 0.9907, 0.9857, 0.9577, 0.9528, 0.04331, 0.04413, 0.00259, 0.8835, 0.9177, 0.3469, 0.3151, 0.1425, 0.09667, 0.1019, 0.06007, 0.08165, 0.04177]): _vg.add([_i], _w, 'REPLACE')
_vg = ob_player.vertex_groups.new(name='LowerLeg.L')
for _i, _w in zip([32, 33, 34, 35, 36, 37, 38, 39, 40, 41, 42, 43, 44, 45, 46, 47, 48, 49, 50, 51, 52, 53, 402, 403, 404, 405, 406, 407, 408, 409, 410, 411, 412], [0.05515, 0.05899, 0.007504, 0.01855, 0.9414, 0.9411, 0.9609, 0.9602, 0.9946, 0.9967, 0.9971, 0.9983, 0.9282, 0.9836, 0.9419, 0.9892, 0.09191, 0.4815, 0.07905, 0.4865, 0.07013, 0.07928, 0.03133, 0.03877, 0.9511, 0.9507, 0.9958, 0.9975, 0.935, 0.9864, 0.08548, 0.484, 0.07471]): _vg.add([_i], _w, 'REPLACE')
_vg = ob_player.vertex_groups.new(name='Foot.L')
for _i, _w in zip([44, 46, 48, 49, 50, 51, 52, 53, 54, 55, 56, 57, 58, 59, 60, 61, 62, 63, 408, 410, 411, 412, 413, 414, 415, 416, 417], [0.07173, 0.05805, 0.9081, 0.5185, 0.9209, 0.5135, 0.9299, 0.9207, 0.9905, 0.9959, 0.9971, 0.997, 0.9994, 0.9996, 0.9997, 0.9997, 0.9998, 0.9999, 0.06489, 0.9145, 0.516, 0.9253, 0.9932, 0.9971, 0.9995, 0.9997, 0.9998]): _vg.add([_i], _w, 'REPLACE')
_vg = ob_player.vertex_groups.new(name='Hip.L')
for _i, _w in zip([0, 1, 7, 12, 15, 24, 25, 72, 75, 79, 82, 83, 104, 107, 111, 113, 114, 115, 117, 120, 122, 125, 129, 130, 132, 135, 144, 146, 156, 157, 162, 163, 167, 168, 169, 171, 173, 175, 177, 179, 180, 181, 185, 187, 189, 191, 192, 193, 240, 243, 247, 249, 250, 251, 272, 275, 279, 281, 282, 283, 285, 287, 288, 290, 292, 295, 297, 299, 300, 302, 304, 307, 308, 309, 310, 311, 312, 313, 314, 315, 316, 317, 318, 319, 329, 330, 333, 335, 336, 337, 358, 360, 362, 363, 364, 365, 366, 367, 368, 369, 370, 372, 373, 374, 375, 376, 377, 378, 379, 380, 381, 382, 383, 384, 385, 386, 389, 390, 396, 397, 418, 420, 426, 427, 428, 429, 430, 431], [0.02528, 0.09196, 0.07496, 0.003509, 0.157, 0.09835, 0.09121, 0.1322, 0.02178, 0.3452, 0.2169, 0.164, 0.1921, 0.04232, 0.4098, 0.005016, 0.3333, 0.2294, 0.07347, 0.1192, 0.1963, 0.2303, 0.05565, 0.1073, 0.1743, 0.221, 0.01644, 0.03075, 0.6355, 0.533, 0.08254, 0.6368, 0.08293, 0.7347, 0.7272, 0.539, 0.07247, 0.07001, 0.07009, 0.05874, 0.737, 0.7233, 0.2669, 0.445, 0.02042, 0.05118, 0.4822, 0.307, 0.539, 0.05919, 0.4992, 0.05513, 0.659, 0.5977, 0.4213, 0.05672, 0.4764, 0.03889, 0.58, 0.4693, 0.548, 0.07954, 0.4507, 0.2612, 0.3482, 0.3006, 0.07764, 0.5636, 0.4875, 0.2761, 0.3758, 0.3233, 0.07813, 0.1283, 0.06768, 0.06251, 0.8627, 0.51, 0.6908, 0.3363, 0.8787, 0.7995, 0.778, 0.6623, 0.536, 0.6361, 0.0775, 0.07084, 0.7359, 0.7253, 0.4993, 0.5255, 0.09798, 0.07032, 0.5135, 0.6863, 0.7202, 0.8391, 0.05739, 0.001755, 0.06098, 0.8079, 0.7671, 0.7506, 0.6948, 0.7227, 0.7875, 0.7725, 0.7509, 0.737, 0.711, 0.724, 0.7617, 0.07787, 0.002632, 0.0761, 0.1245, 0.05012, 0.05093, 0.04561, 0.09634, 0.08149, 0.01537, 0.008218, 0.03049, 0.02957, 0.03805, 0.04025]): _vg.add([_i], _w, 'REPLACE')
_vg = ob_player.vertex_groups.new(name='UpperLeg.R')
for _i, _w in zip([156, 163, 168, 169, 181, 196, 197, 198, 199, 200, 201, 202, 203, 204, 205, 206, 207, 251, 299, 308, 309, 310, 311, 312, 313, 314, 315, 316, 317, 318, 319, 330, 336, 337, 340, 341, 342, 343, 344, 345, 360, 362, 363, 364, 365, 366, 367, 372, 373, 374, 375, 376, 377, 378, 379, 380, 381, 382, 383], [0.05027, 0.02314, 0.04689, 0.09051, 0.0604, 0.9894, 0.987, 0.9941, 0.9863, 0.9472, 0.9444, 0.9687, 0.9651, 0.05479, 0.05442, 0.03458, 0.03369, 0.008597, 0.008105, 0.9201, 0.8639, 0.9264, 0.9359, 0.1216, 0.4823, 0.2681, 0.6352, 0.03615, 0.1459, 0.1157, 0.2652, 0.0367, 0.02344, 0.07546, 0.9917, 0.9866, 0.958, 0.9548, 0.04469, 0.04406, 0.004053, 0.8951, 0.928, 0.4516, 0.302, 0.1905, 0.09104, 0.01807, 0.09641, 0.08806, 0.1779, 0.133, 0.05724, 0.009037, 0.07165, 0.07423, 0.1342, 0.1042, 0.04034]): _vg.add([_i], _w, 'REPLACE')
_vg = ob_player.vertex_groups.new(name='LowerLeg.R')
for _i, _w in zip([200, 201, 202, 203, 204, 205, 206, 207, 208, 209, 210, 211, 212, 213, 214, 215, 216, 217, 218, 219, 220, 221, 342, 343, 344, 345, 346, 347, 348, 349, 350, 351, 352], [0.05243, 0.0551, 0.01217, 0.01889, 0.9451, 0.9455, 0.9576, 0.9581, 0.9955, 0.9973, 0.9966, 0.998, 0.9344, 0.9875, 0.9384, 0.9865, 0.0912, 0.4845, 0.08888, 0.4855, 0.06715, 0.07723, 0.0323, 0.037, 0.9514, 0.9518, 0.996, 0.9977, 0.9364, 0.987, 0.09004, 0.485, 0.07219]): _vg.add([_i], _w, 'REPLACE')
_vg = ob_player.vertex_groups.new(name='Foot.R')
for _i, _w in zip([212, 214, 216, 217, 218, 219, 220, 221, 222, 223, 224, 225, 226, 227, 228, 229, 230, 231, 348, 350, 351, 352, 353, 354, 355, 356, 357], [0.06552, 0.06154, 0.9088, 0.5155, 0.9111, 0.5145, 0.9328, 0.9228, 0.9911, 0.9955, 0.9973, 0.9972, 0.9994, 0.9996, 0.9997, 0.9997, 0.9998, 0.9999, 0.06353, 0.91, 0.515, 0.9278, 0.9933, 0.9973, 0.9995, 0.9997, 0.9999]): _vg.add([_i], _w, 'REPLACE')
_vg = ob_player.vertex_groups.new(name='Arm-Connector.R')
for _i, _w in zip([0, 1, 6, 7, 11, 15, 16, 17, 23, 24, 25, 72, 74, 75, 78, 79, 80, 81, 82, 83, 104, 105, 106, 107, 110, 111, 112, 113, 114, 115, 117, 120, 122, 125, 129, 130, 132, 135, 156, 157, 158, 159, 160, 161, 162, 163, 164, 165, 166, 167, 168, 169, 170, 171, 172, 173, 174, 175, 176, 177, 178, 179, 180, 181, 182, 183, 184, 185, 186, 187, 188, 189, 190, 191, 192, 193, 232, 233, 234, 235, 240, 241, 242, 243, 246, 247, 248, 249, 250, 251, 252, 272, 273, 274, 275, 278, 279, 280, 281, 282, 283, 284, 285, 286, 287, 288, 289, 290, 292, 293, 294, 295, 296, 297, 298, 299, 300, 301, 302, 304, 307, 316, 317, 318, 319, 328, 329, 330, 331, 332, 333, 334, 335, 336, 337, 338, 339, 358, 359, 360, 361, 366, 367, 368, 370, 372, 373, 374, 375, 376, 377, 378, 379, 380, 381, 382, 383, 384, 386, 389, 390, 392, 393, 395, 396, 397, 418, 420, 428, 429, 430, 431], [0.01164, 0.05481, 0.0189, 0.05142, 0.002337, 0.08229, 0.01156, 0.06927, 0.04437, 0.05166, 0.03891, 0.08707, 0.05424, 0.1058, 0.002039, 0.1137, 0.06499, 0.1398, 0.05976, 0.07314, 0.1223, 0.03011, 0.0917, 0.169, 0.02572, 0.1267, 0.1001, 0.2278, 0.06314, 0.09947, 0.0454, 0.1325, 0.1748, 0.1898, 0.02889, 0.1251, 0.1649, 0.1745, 0.22, 0.3022, 0.4032, 0.3517, 0.2086, 0.8145, 0.8262, 0.1632, 0.3914, 0.385, 0.825, 0.8152, 0.1646, 0.1322, 0.2006, 0.2313, 0.6646, 0.772, 0.8531, 0.8773, 0.8634, 0.8781, 0.7114, 0.7655, 0.07764, 0.07151, 0.009987, 0.05294, 0.05273, 0.1641, 0.0552, 0.1383, 0.1466, 0.3469, 0.1365, 0.2466, 0.06485, 0.1317, 0.07096, 0.08022, 0.03578, 0.02559, 0.1536, 0.1149, 0.3295, 0.5633, 0.1091, 0.1732, 0.339, 0.6646, 0.07023, 0.08731, 0.009985, 0.1549, 0.07603, 0.2021, 0.3589, 0.07394, 0.1494, 0.2166, 0.5292, 0.06763, 0.106, 0.3014, 0.3011, 0.8307, 0.8256, 0.2194, 0.0875, 0.1988, 0.2098, 0.02996, 0.006088, 0.2047, 0.8304, 0.8359, 0.301, 0.3017, 0.1944, 0.03251, 0.1773, 0.1883, 0.1841, 0.005627, 0.02819, 0.02614, 0.04705, 0.3059, 0.2668, 0.1916, 0.2761, 0.7396, 0.7991, 0.7682, 0.7904, 0.1211, 0.1019, 0.1975, 0.2221, 0.2602, 0.1945, 0.248, 0.1667, 0.03659, 0.01691, 0.02583, 0.01945, 0.04163, 0.09638, 0.04882, 0.08962, 0.06922, 0.069, 0.05963, 0.1305, 0.06017, 0.1109, 0.08554, 0.09505, 0.03874, 0.02918, 0.06855, 0.03153, 0.005781, 0.04408, 0.02336, 0.02583, 0.01945, 0.08897, 0.077, 0.009727, 0.01291, 0.01459, 0.01937]): _vg.add([_i], _w, 'REPLACE')
_vg = ob_player.vertex_groups.new(name='Shoulder-R')
for _i, _w in zip([110, 158, 159, 160, 161, 164, 165, 166, 170, 172, 174, 176, 178, 182, 183, 184, 186, 232, 233, 234, 235, 236, 237, 238, 239, 241, 246, 252, 253, 254, 255, 273, 278, 284, 286, 289, 293, 296, 298, 301, 328, 331, 332, 334, 338, 339, 359, 361], [0.004019, 0.2794, 0.2039, 0.186, 0.0599, 0.4328, 0.3982, 0.04825, 0.1224, 0.01585, 0.1166, 0.1027, 0.001545, 0.02706, 0.05601, 0.02914, 0.002997, 0.9119, 0.8833, 0.9551, 0.9656, 0.9942, 0.9916, 0.9907, 0.9869, 0.06366, 0.09203, 0.9689, 1.022, 0.9999, 0.9773, 0.02613, 0.0585, 0.2246, 0.05827, 0.08879, 0.03135, 0.06211, 0.258, 0.05468, 0.2327, 0.1631, 0.03787, 0.0249, 0.2126, 0.2444, 0.1567, 0.1564]): _vg.add([_i], _w, 'REPLACE')
_vg = ob_player.vertex_groups.new(name='Arm-R')
for _i, _w in zip([256, 257, 258, 259, 260, 261, 262, 263, 264, 265, 266, 267, 320, 321], [0.9901, 0.9931, 0.9919, 0.9932, 0.9415, 0.9443, 0.9437, 0.9346, 0.05611, 0.02344, 0.05475, 0.0235, 0.05338, 0.06457]): _vg.add([_i], _w, 'REPLACE')
_vg = ob_player.vertex_groups.new(name='Hand-R')
for _i, _w in zip([260, 262, 264, 265, 266, 267, 268, 269, 270, 271, 322, 323], [0.05215, 0.04766, 0.9338, 0.8628, 0.933, 0.8384, 0.9966, 0.9903, 0.9961, 0.9889, 0.05214, 0.09795]): _vg.add([_i], _w, 'REPLACE')
_vg = ob_player.vertex_groups.new(name='Thumb-R')
for _i, _w in zip([261, 263, 265, 267, 320, 321, 322, 323, 324, 325, 326, 327], [0.03123, 0.0457, 0.1005, 0.1248, 0.9476, 0.9681, 0.9298, 0.8855, 0.997, 0.9963, 0.9949, 0.9917]): _vg.add([_i], _w, 'REPLACE')
_vg = ob_player.vertex_groups.new(name='Arm-Connector.L')
for _i, _w in zip([0, 1, 2, 3, 4, 5, 6, 7, 8, 9, 10, 11, 12, 13, 14, 15, 16, 17, 18, 19, 20, 21, 22, 23, 24, 25, 26, 27, 64, 65, 66, 67, 72, 73, 74, 75, 78, 79, 80, 81, 82, 83, 84, 104, 105, 106, 107, 110, 111, 112, 113, 114, 115, 116, 117, 118, 119, 120, 121, 122, 123, 124, 125, 126, 127, 128, 129, 130, 131, 132, 135, 144, 145, 146, 147, 156, 157, 162, 163, 167, 171, 172, 173, 179, 180, 181, 184, 185, 186, 187, 188, 189, 190, 191, 192, 193, 240, 241, 242, 243, 246, 247, 248, 249, 250, 251, 272, 273, 274, 275, 278, 279, 280, 281, 282, 283, 285, 288, 290, 292, 295, 299, 300, 302, 304, 307, 329, 330, 332, 333, 335, 336, 337, 358, 360, 368, 369, 370, 371, 372, 374, 376, 377, 378, 380, 382, 383, 384, 385, 386, 387, 388, 389, 390, 391, 392, 393, 394, 395, 396, 397, 398, 399, 418, 419, 420, 421, 426, 427, 428, 429, 430, 431], [0.2162, 0.3023, 0.4076, 0.3581, 0.2123, 0.8113, 0.8227, 0.1629, 0.4013, 0.3969, 0.8262, 0.8128, 0.1631, 0.1273, 0.2044, 0.2321, 0.6645, 0.7688, 0.8433, 0.8736, 0.8579, 0.8752, 0.7186, 0.7635, 0.07849, 0.08314, 0.01215, 0.05423, 0.07065, 0.08003, 0.03057, 0.01911, 0.1533, 0.117, 0.3326, 0.563, 0.1109, 0.1738, 0.339, 0.6626, 0.07133, 0.09142, 0.02252, 0.1546, 0.07733, 0.204, 0.3588, 0.07511, 0.1498, 0.2166, 0.5281, 0.06841, 0.1079, 0.3083, 0.3007, 0.8313, 0.8232, 0.2198, 0.09015, 0.2101, 0.03239, 0.007566, 0.2049, 0.8309, 0.8334, 0.3088, 0.3008, 0.1948, 0.03569, 0.1886, 0.1844, 0.01123, 0.0265, 0.03069, 0.03565, 0.01086, 0.05443, 0.01763, 0.05012, 0.001804, 0.0818, 0.01169, 0.0684, 0.04372, 0.05111, 0.02561, 0.05354, 0.1638, 0.05613, 0.1384, 0.1466, 0.3461, 0.1377, 0.2465, 0.06506, 0.1324, 0.08657, 0.0005266, 0.0549, 0.1058, 0.002888, 0.1134, 0.065, 0.139, 0.05911, 0.07135, 0.122, 0.03145, 0.09259, 0.1689, 0.02687, 0.1266, 0.1001, 0.2271, 0.06281, 0.09921, 0.04482, 0.1322, 0.1988, 0.1746, 0.1898, 0.02846, 0.1248, 0.1774, 0.1647, 0.1744, 0.06812, 0.03049, 0.005845, 0.04301, 0.02276, 0.02556, 0.0128, 0.08853, 0.07662, 0.04486, 0.09481, 0.05691, 0.08146, 0.02556, 0.0128, 0.006402, 0.01278, 0.03834, 0.01921, 0.009603, 0.01917, 0.06167, 0.129, 0.07003, 0.1044, 0.3099, 0.2672, 0.1895, 0.2812, 0.7379, 0.7958, 0.7724, 0.7882, 0.1208, 0.1052, 0.2045, 0.2278, 0.2603, 0.1992, 0.2478, 0.1722, 0.03317, 0.01886, 0.06919, 0.06983, 0.0872, 0.09532]): _vg.add([_i], _w, 'REPLACE')
_vg = ob_player.vertex_groups.new(name='ShoulderL')
for _i, _w in zip([2, 3, 4, 5, 8, 9, 10, 14, 16, 18, 20, 22, 26, 27, 64, 65, 66, 67, 68, 69, 70, 71, 73, 78, 84, 85, 86, 87, 105, 110, 116, 118, 121, 123, 126, 128, 131, 184, 186, 278, 388, 391, 392, 394, 398, 399, 419, 421], [0.2868, 0.2097, 0.1902, 0.06397, 0.4404, 0.4095, 0.05072, 0.1258, 0.01944, 0.1267, 0.1076, 0.001904, 0.0291, 0.05711, 0.9139, 0.8877, 0.9559, 0.9673, 0.8801, 0.8643, 0.08133, 0.09775, 0.06545, 0.09411, 0.9698, 0.9913, 0.9782, 0.9723, 0.02827, 0.05984, 0.2309, 0.06022, 0.09127, 0.03362, 0.06421, 0.2653, 0.05618, 0.03097, 0.004494, 0.00531, 0.2385, 0.1678, 0.04171, 0.02631, 0.2193, 0.2487, 0.1611, 0.1608]): _vg.add([_i], _w, 'REPLACE')
_vg = ob_player.vertex_groups.new(name='ArmL')
for _i, _w in zip([68, 69, 70, 71, 85, 88, 89, 90, 91, 92, 94], [0.1189, 0.1352, 0.9192, 0.9022, 0.00089, 0.9704, 0.9859, 0.9823, 0.9908, 0.05081, 0.04172]): _vg.add([_i], _w, 'REPLACE')
_vg = ob_player.vertex_groups.new(name='HandL')
for _i, _w in zip([92, 93, 94, 96, 97, 98, 99, 100, 101, 102, 103, 150, 151], [0.7878, 0.01876, 0.7935, 0.981, 0.8686, 0.9789, 0.8725, 0.9991, 0.9889, 0.9993, 0.9899, 0.1006, 0.1656]): _vg.add([_i], _w, 'REPLACE')
_vg = ob_player.vertex_groups.new(name='ThumbL')
for _i, _w in zip([92, 93, 94, 95, 97, 99, 148, 149, 150, 151, 152, 153, 154, 155], [0.1611, 0.9536, 0.1606, 0.976, 0.1307, 0.1268, 0.992, 1.009, 0.899, 0.8341, 0.9984, 0.9976, 0.9929, 0.9884]): _vg.add([_i], _w, 'REPLACE')
_m = ob_player.modifiers.new('Subsurf', 'SUBSURF')
_m.uv_smooth = 'PRESERVE_CORNERS'
_m.quality = 1
_m.levels = 2
_m.render_levels = 1
_m = ob_player.modifiers.new('Armature', 'ARMATURE')
_m = ob_player.modifiers.new('Armature.001', 'ARMATURE')
_m.object = ob_playerbones
ob_doubleslot_r.parent = ob_player
ob_doubleslot_r.location = (0.2996, -2.266, 0.3153)
ob_doubleslot_r.empty_image_offset = (0.0, 0.0)
ob_doubleslot_r.hide_viewport = True
ob_doubleslot_r.lineart.crease_threshold = 0.0
ob_doubleslot.parent = ob_player
ob_doubleslot.location = (0.03083, -1.372, 0.8604)
ob_doubleslot.empty_image_offset = (0.0, 0.0)
ob_doubleslot.hide_viewport = True
ob_doubleslot.lineart.crease_threshold = 0.0
ob_doublslot_l.parent = ob_player
ob_doublslot_l.location = (-0.693, -2.223, 0.3805)
ob_doublslot_l.empty_image_offset = (0.0, 0.0)
ob_doublslot_l.hide_viewport = True
ob_doublslot_l.lineart.crease_threshold = 0.0
ob_singleslot.parent = ob_player
ob_singleslot.location = (0.2864, 2.571, 0.5517)
ob_singleslot.empty_image_offset = (0.0, 0.0)
ob_singleslot.hide_viewport = True
ob_singleslot.lineart.crease_threshold = 0.0

# ---- collection membership
col_collection_1.objects.link(ob_playerbones)
col_collection_1.objects.link(ob_player)
col_collection_1.objects.link(ob_doubleslot_r)
col_collection_1.objects.link(ob_doubleslot)
col_collection_1.objects.link(ob_doublslot_l)
col_collection_1.objects.link(ob_singleslot)

# ---- scene / render settings (as saved in the file)
scene.frame_start = 1; scene.frame_end = 174; scene.frame_set(183)
scene.render.engine = 'BLENDER_EEVEE_NEXT'
scene.render.resolution_percentage = 50
scene.render.dither_intensity = 0.0
scene.cycles.use_denoising = False
scene.cycles.samples = 10
scene.cycles.sampling_pattern = 'TABULATED_SOBOL'
scene.cycles.light_sampling_threshold = 0.0
scene.cycles.use_adaptive_sampling = False
scene.cycles.use_light_tree = False
scene.cycles.blur_glossy = 0.0
scene.cycles.volume_bounces = 1
scene.cycles.pixel_filter_type = 'GAUSSIAN'
scene.cycles.sample_clamp_indirect = 0.0
scene.view_settings.view_transform = 'Standard'
bpy.context.view_layer.update()

# ---- added for rendering (the .blend has no active camera and no usable light): camera, sun
cam_auto = bpy.data.cameras.new('AutoCamera')
cam_auto.lens = 50.0
cam_auto.sensor_width = 36.0
cam_auto.clip_end = 1000.0
ob_auto_camera = bpy.data.objects.new('AutoCamera', cam_auto)
scene.collection.objects.link(ob_auto_camera)
ob_auto_camera.location = (8.17143, -9.48015, 4.88937)
ob_auto_camera.rotation_euler = (1.09748, -7.21219e-08, 0.694738)
scene.camera = ob_auto_camera
light_auto_sun = bpy.data.lights.new('AutoSun', 'SUN')
light_auto_sun.energy = 3.0
light_auto_sun.angle = 0.0523599
ob_auto_sun = bpy.data.objects.new('AutoSun', light_auto_sun)
scene.collection.objects.link(ob_auto_sun)
ob_auto_sun.rotation_euler = (0.872665, 0.174533, 0.523599)
bpy.context.view_layer.update()
